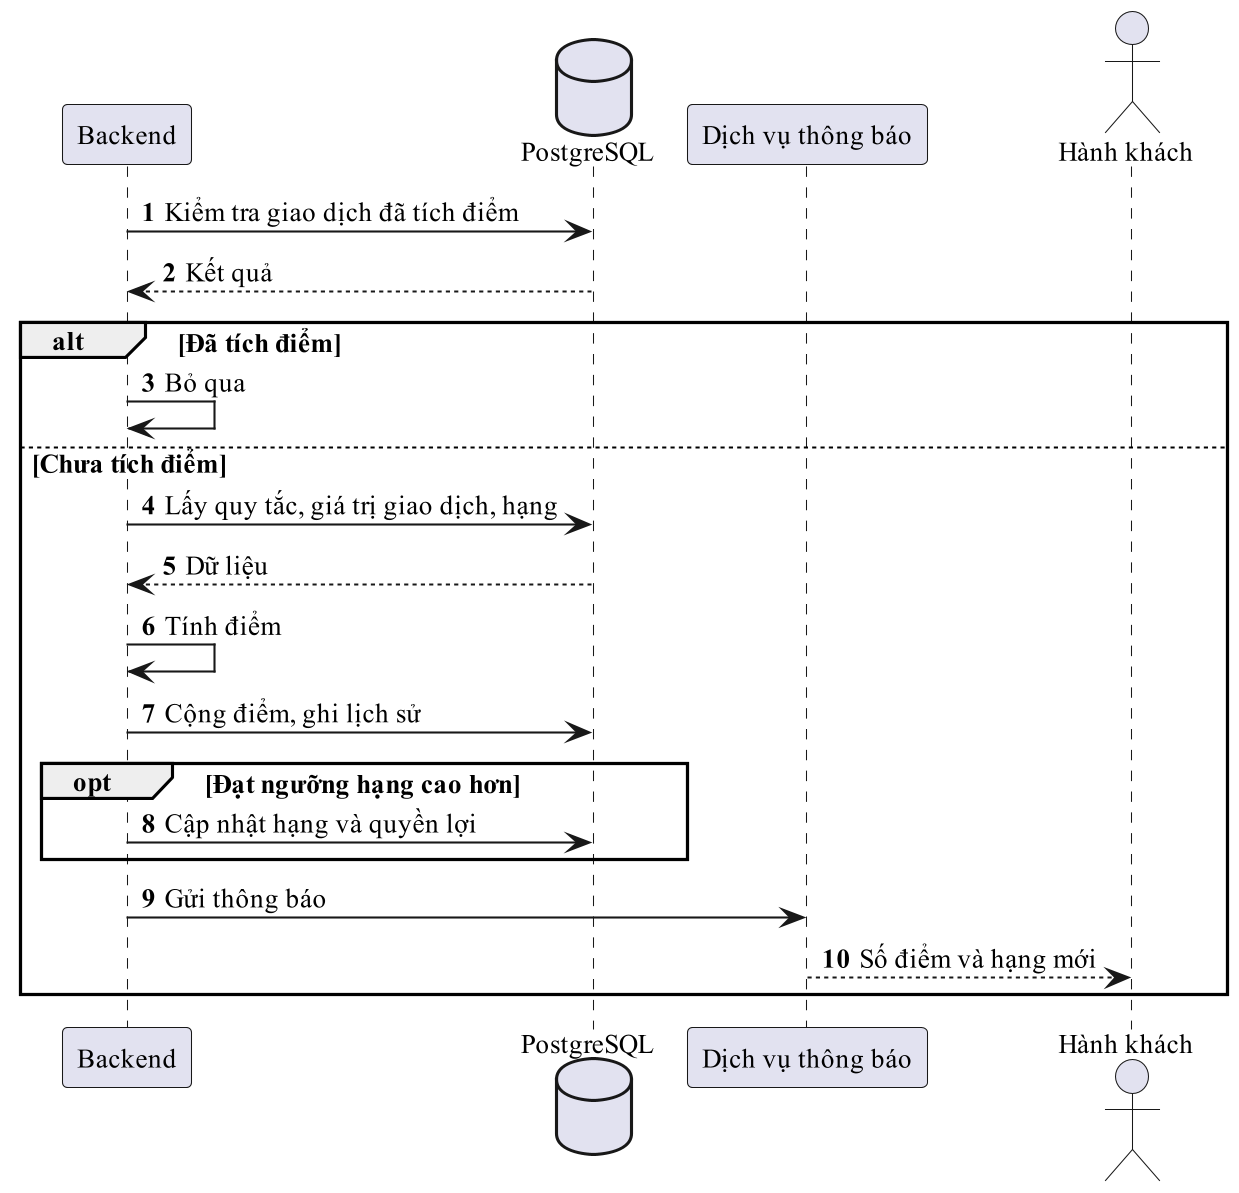

The diagram above was rendered by PlantUML. Its source (embedded in the PNG):
@startuml
!pragma layout smetana
skinparam dpi 200
skinparam defaultFontName "Times New Roman"
skinparam defaultFontSize 13
skinparam shadowing false
autonumber
participant "Backend" as B
database "PostgreSQL" as D
participant "Dịch vụ thông báo" as N
actor "Hành khách" as P
B -> D : Kiểm tra giao dịch đã tích điểm
D --> B : Kết quả
alt Đã tích điểm
  B -> B : Bỏ qua
else Chưa tích điểm
  B -> D : Lấy quy tắc, giá trị giao dịch, hạng
  D --> B : Dữ liệu
  B -> B : Tính điểm
  B -> D : Cộng điểm, ghi lịch sử
  opt Đạt ngưỡng hạng cao hơn
    B -> D : Cập nhật hạng và quyền lợi
  end
  B -> N : Gửi thông báo
  N --> P : Số điểm và hạng mới
end
@enduml